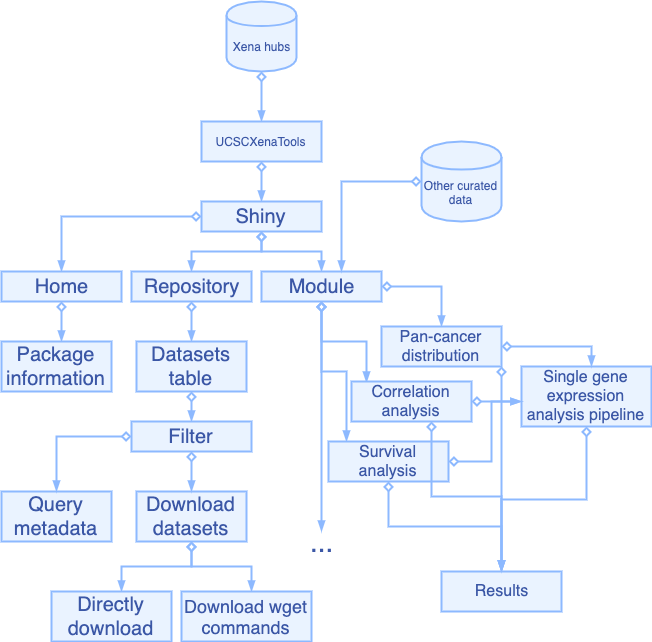

The diagram above was exported from draw.io. Its source (the exported page's mxGraphModel, read from the mxfile embedded in the PNG):
<mxGraphModel dx="737" dy="2206" grid="1" gridSize="10" guides="1" tooltips="1" connect="0" arrows="1" fold="1" page="1" pageScale="1" pageWidth="827" pageHeight="1169" background="#FFFFFF" style="azure" math="0" shadow="0">
  <root>
    <mxCell id="0" />
    <mxCell id="1" parent="0" />
    <mxCell id="xzgdJhPinobMC5p7zaHL-18" style="edgeStyle=orthogonalEdgeStyle;rounded=0;orthogonalLoop=1;jettySize=auto;html=1;" edge="1" parent="1" source="xzgdJhPinobMC5p7zaHL-1" target="xzgdJhPinobMC5p7zaHL-2">
      <mxGeometry relative="1" as="geometry" />
    </mxCell>
    <mxCell id="xzgdJhPinobMC5p7zaHL-1" value="Xena hubs" style="shape=cylinder;whiteSpace=wrap;html=1;boundedLbl=1;backgroundOutline=1;" vertex="1" parent="1">
      <mxGeometry x="285" y="-50" width="70" height="70" as="geometry" />
    </mxCell>
    <mxCell id="xzgdJhPinobMC5p7zaHL-7" value="" style="edgeStyle=orthogonalEdgeStyle;rounded=0;orthogonalLoop=1;jettySize=auto;html=1;" edge="1" parent="1" source="xzgdJhPinobMC5p7zaHL-2" target="xzgdJhPinobMC5p7zaHL-6">
      <mxGeometry relative="1" as="geometry" />
    </mxCell>
    <mxCell id="xzgdJhPinobMC5p7zaHL-2" value="UCSCXenaTools" style="rounded=0;whiteSpace=wrap;html=1;" vertex="1" parent="1">
      <mxGeometry x="260" y="70" width="120" height="40" as="geometry" />
    </mxCell>
    <mxCell id="xzgdJhPinobMC5p7zaHL-13" style="edgeStyle=orthogonalEdgeStyle;rounded=0;orthogonalLoop=1;jettySize=auto;html=1;" edge="1" parent="1" source="xzgdJhPinobMC5p7zaHL-6" target="xzgdJhPinobMC5p7zaHL-8">
      <mxGeometry relative="1" as="geometry" />
    </mxCell>
    <mxCell id="xzgdJhPinobMC5p7zaHL-14" style="edgeStyle=orthogonalEdgeStyle;rounded=0;orthogonalLoop=1;jettySize=auto;html=1;" edge="1" parent="1" source="xzgdJhPinobMC5p7zaHL-6" target="xzgdJhPinobMC5p7zaHL-9">
      <mxGeometry relative="1" as="geometry" />
    </mxCell>
    <mxCell id="xzgdJhPinobMC5p7zaHL-15" style="edgeStyle=orthogonalEdgeStyle;rounded=0;orthogonalLoop=1;jettySize=auto;html=1;" edge="1" parent="1" source="xzgdJhPinobMC5p7zaHL-6" target="xzgdJhPinobMC5p7zaHL-10">
      <mxGeometry relative="1" as="geometry" />
    </mxCell>
    <mxCell id="xzgdJhPinobMC5p7zaHL-6" value="&lt;font style=&quot;font-size: 20px&quot;&gt;Shiny&lt;/font&gt;" style="rounded=0;whiteSpace=wrap;html=1;" vertex="1" parent="1">
      <mxGeometry x="260" y="150" width="120" height="30" as="geometry" />
    </mxCell>
    <mxCell id="xzgdJhPinobMC5p7zaHL-24" style="edgeStyle=orthogonalEdgeStyle;rounded=0;orthogonalLoop=1;jettySize=auto;html=1;entryX=0.545;entryY=0;entryDx=0;entryDy=0;entryPerimeter=0;" edge="1" parent="1" source="xzgdJhPinobMC5p7zaHL-8" target="xzgdJhPinobMC5p7zaHL-22">
      <mxGeometry relative="1" as="geometry" />
    </mxCell>
    <mxCell id="xzgdJhPinobMC5p7zaHL-8" value="&lt;font style=&quot;font-size: 20px&quot;&gt;Home&lt;/font&gt;" style="rounded=0;whiteSpace=wrap;html=1;" vertex="1" parent="1">
      <mxGeometry x="60" y="220" width="120" height="30" as="geometry" />
    </mxCell>
    <mxCell id="xzgdJhPinobMC5p7zaHL-26" value="" style="edgeStyle=orthogonalEdgeStyle;rounded=0;orthogonalLoop=1;jettySize=auto;html=1;" edge="1" parent="1" source="xzgdJhPinobMC5p7zaHL-9" target="xzgdJhPinobMC5p7zaHL-25">
      <mxGeometry relative="1" as="geometry" />
    </mxCell>
    <mxCell id="xzgdJhPinobMC5p7zaHL-9" value="&lt;font style=&quot;font-size: 20px&quot;&gt;Repository&lt;/font&gt;" style="rounded=0;whiteSpace=wrap;html=1;" vertex="1" parent="1">
      <mxGeometry x="190" y="220" width="120" height="30" as="geometry" />
    </mxCell>
    <mxCell id="xzgdJhPinobMC5p7zaHL-44" style="edgeStyle=orthogonalEdgeStyle;rounded=0;orthogonalLoop=1;jettySize=auto;html=1;" edge="1" parent="1" source="xzgdJhPinobMC5p7zaHL-10" target="xzgdJhPinobMC5p7zaHL-41">
      <mxGeometry relative="1" as="geometry">
        <Array as="points">
          <mxPoint x="500" y="235" />
        </Array>
      </mxGeometry>
    </mxCell>
    <mxCell id="xzgdJhPinobMC5p7zaHL-45" style="edgeStyle=orthogonalEdgeStyle;rounded=0;orthogonalLoop=1;jettySize=auto;html=1;entryX=0.121;entryY=0.032;entryDx=0;entryDy=0;entryPerimeter=0;" edge="1" parent="1" source="xzgdJhPinobMC5p7zaHL-10" target="xzgdJhPinobMC5p7zaHL-43">
      <mxGeometry relative="1" as="geometry" />
    </mxCell>
    <mxCell id="xzgdJhPinobMC5p7zaHL-46" style="edgeStyle=orthogonalEdgeStyle;rounded=0;orthogonalLoop=1;jettySize=auto;html=1;entryX=0.146;entryY=0.007;entryDx=0;entryDy=0;entryPerimeter=0;" edge="1" parent="1" source="xzgdJhPinobMC5p7zaHL-10" target="xzgdJhPinobMC5p7zaHL-42">
      <mxGeometry relative="1" as="geometry" />
    </mxCell>
    <mxCell id="xzgdJhPinobMC5p7zaHL-47" style="edgeStyle=orthogonalEdgeStyle;rounded=0;orthogonalLoop=1;jettySize=auto;html=1;" edge="1" parent="1" source="xzgdJhPinobMC5p7zaHL-10">
      <mxGeometry relative="1" as="geometry">
        <mxPoint x="380" y="480" as="targetPoint" />
      </mxGeometry>
    </mxCell>
    <mxCell id="xzgdJhPinobMC5p7zaHL-10" value="&lt;font style=&quot;font-size: 20px&quot;&gt;Module&lt;/font&gt;" style="rounded=0;whiteSpace=wrap;html=1;" vertex="1" parent="1">
      <mxGeometry x="320" y="220" width="120" height="30" as="geometry" />
    </mxCell>
    <mxCell id="xzgdJhPinobMC5p7zaHL-56" style="edgeStyle=orthogonalEdgeStyle;rounded=0;orthogonalLoop=1;jettySize=auto;html=1;entryX=0.5;entryY=0;entryDx=0;entryDy=0;entryPerimeter=0;" edge="1" parent="1" source="xzgdJhPinobMC5p7zaHL-11" target="xzgdJhPinobMC5p7zaHL-52">
      <mxGeometry relative="1" as="geometry">
        <Array as="points">
          <mxPoint x="645" y="448" />
          <mxPoint x="560" y="448" />
        </Array>
      </mxGeometry>
    </mxCell>
    <mxCell id="xzgdJhPinobMC5p7zaHL-11" value="&lt;font style=&quot;font-size: 16px&quot;&gt;Single gene expression analysis pipeline&lt;/font&gt;" style="rounded=0;whiteSpace=wrap;html=1;" vertex="1" parent="1">
      <mxGeometry x="580" y="315" width="130" height="60" as="geometry" />
    </mxCell>
    <mxCell id="xzgdJhPinobMC5p7zaHL-20" style="edgeStyle=orthogonalEdgeStyle;rounded=0;orthogonalLoop=1;jettySize=auto;html=1;" edge="1" parent="1" source="xzgdJhPinobMC5p7zaHL-19" target="xzgdJhPinobMC5p7zaHL-10">
      <mxGeometry relative="1" as="geometry">
        <Array as="points">
          <mxPoint x="400" y="130" />
        </Array>
      </mxGeometry>
    </mxCell>
    <mxCell id="xzgdJhPinobMC5p7zaHL-19" value="Other curated data" style="shape=cylinder;whiteSpace=wrap;html=1;boundedLbl=1;backgroundOutline=1;" vertex="1" parent="1">
      <mxGeometry x="480" y="90" width="80" height="80" as="geometry" />
    </mxCell>
    <mxCell id="xzgdJhPinobMC5p7zaHL-22" value="&lt;span style=&quot;font-size: 20px&quot;&gt;Package information&lt;/span&gt;" style="rounded=0;whiteSpace=wrap;html=1;" vertex="1" parent="1">
      <mxGeometry x="60" y="290" width="110" height="50" as="geometry" />
    </mxCell>
    <mxCell id="xzgdJhPinobMC5p7zaHL-34" style="edgeStyle=orthogonalEdgeStyle;rounded=0;orthogonalLoop=1;jettySize=auto;html=1;entryX=0.5;entryY=0;entryDx=0;entryDy=0;entryPerimeter=0;" edge="1" parent="1" source="xzgdJhPinobMC5p7zaHL-25" target="xzgdJhPinobMC5p7zaHL-29">
      <mxGeometry relative="1" as="geometry" />
    </mxCell>
    <mxCell id="xzgdJhPinobMC5p7zaHL-25" value="&lt;span style=&quot;font-size: 20px&quot;&gt;Datasets table&lt;/span&gt;" style="rounded=0;whiteSpace=wrap;html=1;" vertex="1" parent="1">
      <mxGeometry x="195" y="290" width="110" height="50" as="geometry" />
    </mxCell>
    <mxCell id="xzgdJhPinobMC5p7zaHL-27" value="&lt;span style=&quot;font-size: 20px&quot;&gt;Query metadata&lt;/span&gt;" style="rounded=0;whiteSpace=wrap;html=1;" vertex="1" parent="1">
      <mxGeometry x="60" y="440" width="110" height="50" as="geometry" />
    </mxCell>
    <mxCell id="xzgdJhPinobMC5p7zaHL-39" style="edgeStyle=orthogonalEdgeStyle;rounded=0;orthogonalLoop=1;jettySize=auto;html=1;entryX=0.583;entryY=0;entryDx=0;entryDy=0;entryPerimeter=0;" edge="1" parent="1" source="xzgdJhPinobMC5p7zaHL-28" target="xzgdJhPinobMC5p7zaHL-37">
      <mxGeometry relative="1" as="geometry" />
    </mxCell>
    <mxCell id="xzgdJhPinobMC5p7zaHL-40" style="edgeStyle=orthogonalEdgeStyle;rounded=0;orthogonalLoop=1;jettySize=auto;html=1;entryX=0.538;entryY=0;entryDx=0;entryDy=0;entryPerimeter=0;" edge="1" parent="1" source="xzgdJhPinobMC5p7zaHL-28" target="xzgdJhPinobMC5p7zaHL-38">
      <mxGeometry relative="1" as="geometry" />
    </mxCell>
    <mxCell id="xzgdJhPinobMC5p7zaHL-28" value="&lt;span style=&quot;font-size: 20px&quot;&gt;Download datasets&lt;/span&gt;" style="rounded=0;whiteSpace=wrap;html=1;" vertex="1" parent="1">
      <mxGeometry x="195" y="440" width="110" height="50" as="geometry" />
    </mxCell>
    <mxCell id="xzgdJhPinobMC5p7zaHL-35" style="edgeStyle=orthogonalEdgeStyle;rounded=0;orthogonalLoop=1;jettySize=auto;html=1;" edge="1" parent="1" source="xzgdJhPinobMC5p7zaHL-29" target="xzgdJhPinobMC5p7zaHL-28">
      <mxGeometry relative="1" as="geometry" />
    </mxCell>
    <mxCell id="xzgdJhPinobMC5p7zaHL-36" style="edgeStyle=orthogonalEdgeStyle;rounded=0;orthogonalLoop=1;jettySize=auto;html=1;" edge="1" parent="1" source="xzgdJhPinobMC5p7zaHL-29" target="xzgdJhPinobMC5p7zaHL-27">
      <mxGeometry relative="1" as="geometry" />
    </mxCell>
    <mxCell id="xzgdJhPinobMC5p7zaHL-29" value="&lt;font style=&quot;font-size: 20px&quot;&gt;Filter&lt;/font&gt;" style="rounded=0;whiteSpace=wrap;html=1;" vertex="1" parent="1">
      <mxGeometry x="190" y="370" width="120" height="30" as="geometry" />
    </mxCell>
    <mxCell id="xzgdJhPinobMC5p7zaHL-37" value="&lt;font style=&quot;font-size: 20px&quot;&gt;Directly download&lt;/font&gt;" style="rounded=0;whiteSpace=wrap;html=1;" vertex="1" parent="1">
      <mxGeometry x="110" y="540" width="120" height="50" as="geometry" />
    </mxCell>
    <mxCell id="xzgdJhPinobMC5p7zaHL-38" value="&lt;font style=&quot;font-size: 18px&quot;&gt;Download wget commands&lt;/font&gt;" style="rounded=0;whiteSpace=wrap;html=1;" vertex="1" parent="1">
      <mxGeometry x="240" y="540" width="130" height="50" as="geometry" />
    </mxCell>
    <mxCell id="xzgdJhPinobMC5p7zaHL-49" style="edgeStyle=orthogonalEdgeStyle;rounded=0;orthogonalLoop=1;jettySize=auto;html=1;entryX=0.542;entryY=0.004;entryDx=0;entryDy=0;entryPerimeter=0;" edge="1" parent="1" source="xzgdJhPinobMC5p7zaHL-41" target="xzgdJhPinobMC5p7zaHL-11">
      <mxGeometry relative="1" as="geometry" />
    </mxCell>
    <mxCell id="xzgdJhPinobMC5p7zaHL-55" style="edgeStyle=orthogonalEdgeStyle;rounded=0;orthogonalLoop=1;jettySize=auto;html=1;" edge="1" parent="1" source="xzgdJhPinobMC5p7zaHL-41" target="xzgdJhPinobMC5p7zaHL-52">
      <mxGeometry relative="1" as="geometry">
        <Array as="points">
          <mxPoint x="560" y="370" />
          <mxPoint x="560" y="370" />
        </Array>
      </mxGeometry>
    </mxCell>
    <mxCell id="xzgdJhPinobMC5p7zaHL-41" value="&lt;font style=&quot;font-size: 16px&quot;&gt;Pan-cancer distribution&lt;/font&gt;" style="rounded=0;whiteSpace=wrap;html=1;" vertex="1" parent="1">
      <mxGeometry x="440" y="275" width="120" height="40" as="geometry" />
    </mxCell>
    <mxCell id="xzgdJhPinobMC5p7zaHL-51" style="edgeStyle=orthogonalEdgeStyle;rounded=0;orthogonalLoop=1;jettySize=auto;html=1;" edge="1" parent="1" source="xzgdJhPinobMC5p7zaHL-42" target="xzgdJhPinobMC5p7zaHL-11">
      <mxGeometry relative="1" as="geometry">
        <Array as="points">
          <mxPoint x="550" y="410" />
          <mxPoint x="550" y="350" />
        </Array>
      </mxGeometry>
    </mxCell>
    <mxCell id="xzgdJhPinobMC5p7zaHL-53" style="edgeStyle=orthogonalEdgeStyle;rounded=0;orthogonalLoop=1;jettySize=auto;html=1;" edge="1" parent="1" source="xzgdJhPinobMC5p7zaHL-42" target="xzgdJhPinobMC5p7zaHL-52">
      <mxGeometry relative="1" as="geometry" />
    </mxCell>
    <mxCell id="xzgdJhPinobMC5p7zaHL-42" value="&lt;font style=&quot;font-size: 16px&quot;&gt;Survival analysis&lt;/font&gt;" style="rounded=0;whiteSpace=wrap;html=1;" vertex="1" parent="1">
      <mxGeometry x="387" y="390" width="120" height="40" as="geometry" />
    </mxCell>
    <mxCell id="xzgdJhPinobMC5p7zaHL-50" style="edgeStyle=orthogonalEdgeStyle;rounded=0;orthogonalLoop=1;jettySize=auto;html=1;entryX=0;entryY=0.583;entryDx=0;entryDy=0;entryPerimeter=0;" edge="1" parent="1" source="xzgdJhPinobMC5p7zaHL-43" target="xzgdJhPinobMC5p7zaHL-11">
      <mxGeometry relative="1" as="geometry" />
    </mxCell>
    <mxCell id="xzgdJhPinobMC5p7zaHL-54" style="edgeStyle=orthogonalEdgeStyle;rounded=0;orthogonalLoop=1;jettySize=auto;html=1;" edge="1" parent="1" source="xzgdJhPinobMC5p7zaHL-43" target="xzgdJhPinobMC5p7zaHL-52">
      <mxGeometry relative="1" as="geometry">
        <Array as="points">
          <mxPoint x="490" y="445" />
          <mxPoint x="560" y="445" />
        </Array>
      </mxGeometry>
    </mxCell>
    <mxCell id="xzgdJhPinobMC5p7zaHL-43" value="&lt;font style=&quot;font-size: 16px&quot;&gt;Correlation analysis&lt;/font&gt;" style="rounded=0;whiteSpace=wrap;html=1;" vertex="1" parent="1">
      <mxGeometry x="410" y="330" width="120" height="40" as="geometry" />
    </mxCell>
    <mxCell id="xzgdJhPinobMC5p7zaHL-48" value="&lt;font style=&quot;font-size: 28px&quot;&gt;...&lt;/font&gt;" style="text;html=1;align=center;verticalAlign=middle;resizable=0;points=[];autosize=1;" vertex="1" parent="1">
      <mxGeometry x="360" y="480" width="40" height="20" as="geometry" />
    </mxCell>
    <mxCell id="xzgdJhPinobMC5p7zaHL-52" value="&lt;font style=&quot;font-size: 16px&quot;&gt;Results&lt;/font&gt;" style="rounded=0;whiteSpace=wrap;html=1;" vertex="1" parent="1">
      <mxGeometry x="500" y="520" width="120" height="40" as="geometry" />
    </mxCell>
  </root>
</mxGraphModel>